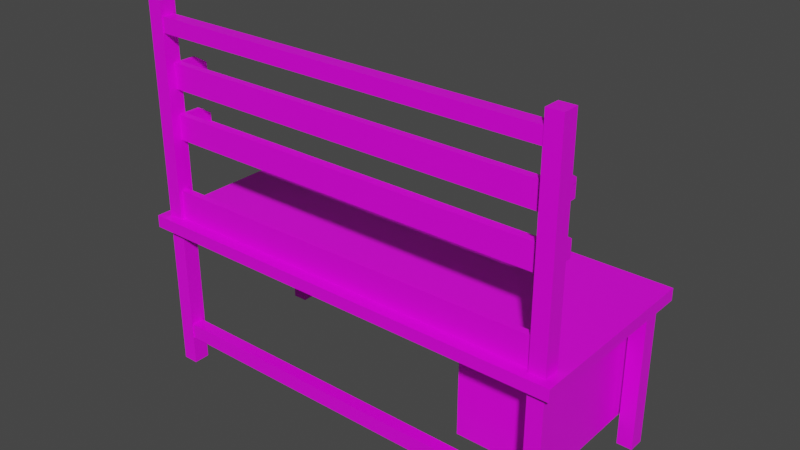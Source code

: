 # Source: labtable_1_.blend  (saved by Blender 2.91.10; exported with 4.5.12 LTS)
import bpy
from mathutils import Matrix  # noqa: F401  (used for matrix-valued properties, if any)

bpy.ops.wm.read_factory_settings(use_empty=True)
scene = bpy.context.scene
scene.name = 'Scene'

# ---- collections
col_collection = bpy.data.collections.new('Collection'); scene.collection.children.link(col_collection)

# ---- materials (node trees are filled in below, after node groups)
mat_material = bpy.data.materials.new('Material')
mat_material.alpha_threshold = 0.0
mat_material.use_transparent_shadow = False
mat_material.line_color = (0.0, 0.0, 0.0, 1.0)

# ---- material node trees
mat_material.use_nodes = True; mat_material.node_tree.nodes.clear()
_N = mat_material.node_tree.nodes; _L = mat_material.node_tree.links
n0 = _N.new('ShaderNodeOutputMaterial'); n0.name = 'Material Output'; n0.location = (300, 300)
n1 = _N.new('ShaderNodeBsdfPrincipled'); n1.name = 'Principled BSDF'; n1.location = (10, 300)
n1.distribution = 'GGX'
n1.subsurface_method = 'BURLEY'
n1.inputs[2].default_value = 0.4
n1.inputs[3].default_value = 1.45
n1.inputs[27].default_value = (0.0, 0.0, 0.0, 1.0)
n1.inputs[28].default_value = 1.0
n2 = _N.new('ShaderNodeTexImage'); n2.name = 'Image Texture'; n2.location = (-280, 275)
_L.new(n1.outputs[0], n0.inputs[0])
_L.new(n2.outputs[0], n1.inputs[0])
n0.is_active_output = True

# ---- world
world_world = bpy.data.worlds.new('World'); scene.world = world_world
world_world.use_nodes = True; world_world.node_tree.nodes.clear()
_N = world_world.node_tree.nodes; _L = world_world.node_tree.links
n0 = _N.new('ShaderNodeOutputWorld'); n0.name = 'World Output'; n0.location = (300, 300)
n1 = _N.new('ShaderNodeBackground'); n1.name = 'Background'; n1.location = (10, 300)
n1.inputs[0].default_value = (0.05088, 0.05088, 0.05088, 1.0)
_L.new(n1.outputs[0], n0.inputs[0])
n0.is_active_output = True
world_world.color = (0.05088, 0.05088, 0.05088)
world_world.use_sun_shadow = False
world_world.sun_shadow_jitter_overblur = 0.0

# ---- meshes
me_cube = bpy.data.meshes.new('Cube')
me_cube.from_pydata([(14.17, 2.844, 1.379), (14.17, -1.897, 1.379), (10.5, 2.844, 1.379), (10.5, -1.897, 1.379), (-0.8398, -2.01, 9.598), (-0.8398, -3.292, 9.598), (14.34, -2.01, 9.598), (-0.9137, -3.102, 9.599), (-0.9137, -3.361, 9.599), (-0.9137, -3.361, 10.56), (-0.9137, -3.102, 10.56), (-0.9137, -2.47, 10.56), (-0.9137, -2.519, 9.599), (-0.9137, -3.361, 10.08), (-0.9137, -2.519, 10.08), (-0.9137, -2.006, 10.08), (-0.9137, -2.006, 9.599), (-0.9137, -2.01, 10.26), (-0.9137, -2.006, 10.08), (-0.8202, -3.361, 9.599), (-0.8202, -3.361, 10.56), (-0.8202, -3.102, 10.56), (-0.9141, -2.47, 10.56), (-0.9141, -2.519, 9.599), (-0.8202, -2.47, 10.56), (-0.8202, -3.361, 10.08), (-0.8202, -3.102, 10.08), (-0.9141, -2.519, 10.08), (-0.8202, -2.519, 10.08), (-0.9141, -2.006, 10.08), (-0.9141, -2.006, 9.599), (-0.8202, -2.006, 10.08), (-0.8202, -2.006, 9.599), (-0.8202, -2.01, 10.26), (-0.9141, -2.01, 10.26), (-0.9141, -2.006, 10.08), (-0.8202, -2.006, 10.08), (14.31, -2.47, 10.56), (14.41, -2.47, 10.56), (14.41, -2.519, 9.599), (14.31, -2.519, 10.08), (14.41, -2.519, 10.08), (14.31, -2.006, 10.08), (14.31, -2.006, 9.599), (14.41, -2.006, 10.08), (14.41, -2.006, 9.599), (14.41, -2.01, 10.26), (14.31, -2.01, 10.26), (14.31, -2.006, 10.08), (14.41, -2.006, 10.08), (-0.8202, -3.361, 10.56), (-0.8202, -3.102, 10.56), (-0.8202, -3.102, 10.08), (-0.8202, -3.361, 10.08), (-0.9137, -3.361, 10.1), (-0.9137, -2.541, 9.599), (-0.9137, -3.361, 9.616), (-0.9137, -2.008, 9.599), (-0.9137, -2.006, 10.08), (-0.9137, -2.517, 10.08), (-0.9137, -2.468, 10.56), (-0.9141, -2.006, 10.08), (-0.9141, -2.517, 9.599), (-0.9141, -2.012, 10.26), (-0.9382, -3.102, 9.599), (-0.9382, -3.361, 9.599), (-0.9382, -3.361, 10.56), (-0.9382, -3.102, 10.56), (-0.9382, -3.102, 10.08), (-0.9382, -2.519, 10.08), (-0.9382, -2.519, 9.599), (-0.9382, -2.469, 10.56), (-0.9382, -3.361, 10.08), (-0.9382, -2.006, 10.08), (-0.9382, -2.006, 9.599), (-0.9382, -2.006, 10.08), (-0.9387, -2.006, 10.08), (-0.9387, -2.519, 10.08), (-0.9382, -3.361, 10.1), (-0.9382, -2.517, 10.08), (-0.9382, -2.006, 10.08), (-0.9387, -2.006, 10.08), (-0.9382, -2.54, 9.599), (-0.9382, -3.361, 9.616), (-0.9382, -2.008, 9.599), (-0.9382, -2.009, 10.26), (-0.9382, -2.467, 10.56), (-0.8398, -3.102, 9.599), (-0.8398, -3.102, 9.599), (-0.8398, -2.01, 9.599), (-0.8398, -2.519, 9.599), (-0.8398, -3.292, 9.599), (14.34, -2.519, 9.599), (14.34, -2.01, 9.599), (14.31, -2.01, 9.599), (14.31, -2.01, 9.737), (-0.8202, -2.01, 9.737), (-0.8202, -2.01, 9.599), (14.31, -2.519, 9.737), (-0.8202, -2.519, 9.737), (-0.8202, -3.102, 9.737), (-0.8202, -2.013, 9.737), (14.31, -2.013, 9.737), (14.31, -2.013, 9.94), (-0.8202, -2.013, 9.94), (14.31, -2.142, 9.737), (14.31, -2.142, 9.94), (-0.8202, -2.142, 9.737), (-0.8202, -2.142, 9.94), (-0.8398, -2.01, 11.51), (-0.8398, -3.292, 11.51), (14.34, -2.01, 11.51), (-0.9137, -3.102, 11.51), (-0.9137, -3.361, 11.51), (-0.9137, -3.361, 12.47), (-0.9137, -3.102, 12.47), (-0.9137, -2.47, 12.47), (-0.9137, -2.519, 11.51), (-0.9137, -3.361, 11.99), (-0.9137, -2.519, 11.99), (-0.9137, -2.006, 11.99), (-0.9137, -2.006, 11.51), (-0.9137, -2.01, 12.17), (-0.9137, -2.006, 11.98), (-0.8202, -3.361, 11.51), (-0.8202, -3.361, 12.47), (-0.8202, -3.102, 12.47), (-0.9141, -2.47, 12.47), (-0.9141, -2.519, 11.51), (-0.8202, -2.47, 12.47), (-0.8202, -3.361, 11.99), (-0.8202, -3.102, 11.99), (-0.9141, -2.519, 11.99), (-0.8202, -2.519, 11.99), (-0.9141, -2.006, 11.99), (-0.9141, -2.006, 11.51), (-0.8202, -2.006, 11.99), (-0.8202, -2.006, 11.51), (-0.8202, -2.01, 12.17), (-0.9141, -2.01, 12.17), (-0.9141, -2.006, 11.98), (-0.8202, -2.006, 11.98), (14.31, -2.47, 12.47), (14.41, -2.47, 12.47), (14.41, -2.519, 11.51), (14.31, -2.519, 11.99), (14.41, -2.519, 11.99), (14.31, -2.006, 11.99), (14.31, -2.006, 11.51), (14.41, -2.006, 11.99), (14.41, -2.006, 11.51), (14.41, -2.01, 12.17), (14.31, -2.01, 12.17), (14.31, -2.006, 11.98), (14.41, -2.006, 11.98), (-0.8202, -3.361, 12.47), (-0.8202, -3.102, 12.47), (-0.8202, -3.102, 11.99), (-0.8202, -3.361, 11.99), (-0.9137, -3.361, 12.0), (-0.9137, -2.541, 11.51), (-0.9137, -3.361, 11.52), (-0.9137, -2.008, 11.51), (-0.9137, -2.006, 11.99), (-0.9137, -2.517, 11.99), (-0.9137, -2.468, 12.46), (-0.9141, -2.006, 11.99), (-0.9141, -2.517, 11.51), (-0.9141, -2.012, 12.17), (-0.9382, -3.102, 11.51), (-0.9382, -3.361, 11.51), (-0.9382, -3.361, 12.47), (-0.9382, -3.102, 12.47), (-0.9382, -3.102, 11.99), (-0.9382, -2.519, 11.99), (-0.9382, -2.519, 11.51), (-0.9382, -2.469, 12.47), (-0.9382, -3.361, 11.99), (-0.9382, -2.006, 11.99), (-0.9382, -2.006, 11.51), (-0.9382, -2.006, 11.98), (-0.9387, -2.006, 11.98), (-0.9387, -2.519, 11.99), (-0.9382, -3.361, 12.0), (-0.9382, -2.517, 11.99), (-0.9382, -2.006, 11.99), (-0.9387, -2.006, 11.99), (-0.9382, -2.54, 11.51), (-0.9382, -3.361, 11.52), (-0.9382, -2.008, 11.51), (-0.9382, -2.009, 12.17), (-0.9382, -2.467, 12.46), (-0.8398, -3.102, 11.51), (-0.8398, -3.102, 11.51), (-0.8398, -2.01, 11.51), (-0.8398, -2.519, 11.51), (-0.8398, -3.292, 11.51), (14.34, -2.519, 11.51), (14.34, -2.01, 11.51), (14.31, -2.01, 11.51), (14.31, -2.01, 11.65), (-0.8202, -2.01, 11.65), (-0.8202, -2.01, 11.51), (14.31, -2.519, 11.65), (-0.8202, -2.519, 11.65), (-0.8202, -3.102, 11.65), (-0.8202, -2.013, 11.65), (14.31, -2.013, 11.65), (14.31, -2.013, 11.85), (-0.8202, -2.013, 11.85), (14.31, -2.142, 11.65), (14.31, -2.142, 11.85), (-0.8202, -2.142, 11.65), (-0.8202, -2.142, 11.85), (14.31, -3.722, 4.354), (14.31, -3.722, 14.71), (14.31, -3.097, 4.354), (14.31, -3.097, 14.71), (14.91, -3.722, 4.354), (14.91, -3.722, 14.71), (14.91, -3.097, 4.354), (14.91, -3.097, 14.71), (-1.494, -3.722, 4.354), (-1.494, -3.722, 14.71), (-1.494, -3.097, 4.354), (-1.494, -3.097, 14.71), (-0.8967, -3.722, 4.354), (-0.8967, -3.722, 14.71), (-0.8967, -3.097, 4.354), (-0.8967, -3.097, 14.71), (-1.494, 2.396, 0.3035), (-1.494, 3.022, 0.3035), (-0.8967, 2.396, 0.3035), (-0.8967, 3.022, 0.3035), (-1.494, -3.722, 0.3035), (-1.494, -3.097, 0.3035), (-0.8967, -3.722, 0.3035), (-0.8967, -3.097, 0.3035), (14.31, 2.396, 0.3035), (14.31, 3.022, 0.3035), (14.91, 2.396, 0.3035), (14.91, 3.022, 0.3035), (14.31, -3.722, 0.3035), (14.31, -3.097, 0.3035), (14.91, -3.722, 0.3035), (14.91, -3.097, 0.3035), (15.26, 3.321, 6.076), (15.26, 3.321, 6.549), (15.26, -4.04, 6.076), (15.26, -4.04, 6.549), (-1.849, 3.321, 6.076), (-1.849, 3.321, 6.549), (-1.849, -4.04, 6.076), (-1.849, -4.04, 6.549), (14.31, -3.722, 6.076), (14.31, -3.097, 6.076), (14.91, -3.097, 6.076), (14.91, -3.722, 6.076), (14.31, 2.396, 6.076), (14.31, 3.022, 6.076), (14.91, 3.022, 6.076), (14.91, 2.396, 6.076), (-1.494, -3.722, 6.076), (-1.494, -3.097, 6.076), (-0.8967, -3.097, 6.076), (-0.8967, -3.722, 6.076), (-1.494, 2.396, 6.076), (-1.494, 3.022, 6.076), (-0.8967, 3.022, 6.076), (-0.8967, 2.396, 6.076), (-1.494, -3.722, 6.549), (-1.494, -3.722, 6.076), (-1.494, -3.097, 6.549), (-1.494, -3.097, 6.076), (-0.8967, -3.097, 6.549), (-0.8967, -3.097, 6.076), (-0.8967, -3.097, 6.075), (-0.8967, -3.722, 6.549), (-0.8967, -3.722, 6.076), (-1.494, -3.097, 4.354), (-1.494, -3.722, 4.354), (-1.395, -3.722, 6.076), (-0.996, -3.097, 6.076), (14.91, -3.618, 6.076), (14.81, -3.097, 6.076), (14.31, -3.722, 6.549), (14.31, -3.097, 6.549), (14.91, -3.097, 6.549), (14.91, -3.722, 6.549), (14.41, -3.722, 6.076), (14.31, -3.201, 6.076), (-0.8967, -3.213, 1.438), (14.31, -3.213, 1.438), (14.31, -3.213, 2.021), (-0.8967, -3.213, 2.021), (14.31, -3.681, 1.438), (-0.8967, -3.681, 1.438), (-0.8967, -3.681, 2.021), (14.31, -3.681, 2.021), (-0.8967, -3.213, 13.6), (14.31, -3.213, 13.6), (14.31, -3.213, 14.18), (-0.8967, -3.213, 14.18), (14.31, -3.681, 13.6), (-0.8967, -3.681, 13.6), (-0.8967, -3.681, 14.18), (14.31, -3.681, 14.18), (-0.8967, -3.318, 6.549), (14.31, -3.318, 6.549), (14.31, -3.318, 7.678), (-0.8967, -3.318, 7.678), (-0.8967, -3.576, 6.549), (14.31, -3.576, 6.549), (-0.8967, -3.576, 7.678), (14.31, -3.576, 7.678), (14.31, -3.292, 11.51), (-0.8967, -3.361, 12.47), (-0.8967, -3.361, 12.47), (14.34, -3.097, 11.51), (14.31, -3.097, 11.51), (-0.9137, -3.097, 11.51), (-0.9141, -3.097, 11.51), (14.41, -3.097, 12.47), (-0.9382, -3.097, 11.99), (14.31, -3.097, 12.47), (-0.9382, -3.097, 12.47), (-0.9382, -3.097, 11.51), (14.41, -3.097, 11.99), (14.41, -3.097, 11.51), (14.31, -3.292, 11.51), (14.31, -3.097, 11.99), (14.34, -3.097, 11.51), (-0.8967, -3.102, 11.51), (-0.8967, -3.361, 11.99), (-0.8967, -3.361, 11.51), (-0.8967, -3.361, 11.99), (-0.8967, -3.361, 11.51), (14.31, -3.361, 11.51), (14.31, -3.102, 12.47), (14.31, -3.097, 11.65), (14.31, -3.102, 11.99), (14.31, -3.361, 11.99), (-0.8967, -3.102, 11.51), (14.31, -3.361, 12.47), (14.31, -3.102, 11.65), (-0.8967, -3.097, 11.51), (14.31, -3.097, 11.65), (-0.9137, -3.097, 12.47), (-0.938, -3.097, 12.47), (-0.9141, -3.097, 12.47), (-0.9141, -3.097, 11.51), (-0.938, -3.097, 11.51), (-0.8967, -3.097, 12.47), (-0.8967, -3.102, 12.47), (14.31, -3.292, 9.598), (-0.9382, -3.097, 10.08), (-0.9382, -3.097, 10.56), (-0.9382, -3.097, 9.599), (14.31, -3.097, 9.598), (14.34, -3.097, 9.598), (14.41, -3.097, 10.56), (14.31, -3.097, 10.56), (14.31, -3.292, 9.599), (14.41, -3.097, 10.08), (14.34, -3.097, 9.599), (14.41, -3.097, 9.599), (-0.8967, -3.102, 9.599), (14.31, -3.097, 10.08), (-0.8967, -3.361, 10.08), (-0.8967, -3.361, 10.56), (-0.8967, -3.361, 9.599), (14.31, -3.361, 9.599), (-0.8967, -3.361, 9.599), (-0.8967, -3.361, 10.08), (14.31, -3.097, 9.737), (14.31, -3.102, 10.56), (14.31, -3.102, 10.08), (-0.8967, -3.102, 9.599), (14.31, -3.361, 10.08), (14.31, -3.361, 10.56), (14.31, -3.102, 9.737), (-0.9137, -3.097, 9.599), (-0.8967, -3.097, 9.599), (14.31, -3.097, 9.737), (-0.9301, -3.097, 10.56), (-0.9137, -3.097, 10.56), (-0.9141, -3.097, 10.56), (-0.9141, -3.097, 9.599), (-0.9141, -3.097, 9.599), (-0.9221, -3.097, 9.599), (-0.8967, -3.097, 10.56), (-0.8967, -3.102, 10.56), (-0.8967, -3.361, 10.56), (14.17, 2.396, 6.076), (14.17, 2.844, 6.076), (14.17, -1.897, 6.076), (10.5, -1.897, 6.076), (10.5, 2.844, 6.076)], [], [(3, 2, 0, 1), (28, 36, 33, 24), (41, 44, 42, 40), (40, 48, 49, 41), (42, 44, 45, 43), (39, 45, 44, 41), (47, 46, 49, 48), (38, 46, 47, 37), (37, 47, 48, 40), (41, 49, 46, 38), (50, 51, 21, 20), (21, 51, 26, 28, 24), (27, 35, 76, 77), (15, 29, 61, 58), (13, 72, 83, 56), (55, 82, 70, 12), (17, 85, 86, 60), (29, 15, 16, 30), (56, 83, 65, 8), (16, 74, 73, 15), (57, 62, 30), (34, 17, 58, 61), (58, 18, 35, 61), (60, 22, 11), (60, 17, 34, 63), (60, 86, 71, 11), (58, 59, 14, 28, 31, 15), (28, 14, 18, 36), (16, 15, 31, 32), (23, 62, 57, 12), (16, 57, 30), (36, 18, 58, 17, 33), (33, 17, 60, 11, 24), (60, 63, 22), (12, 55, 23), (78, 66, 67, 68, 72), (79, 80, 81, 77, 69), (69, 77, 76, 75), (83, 72, 68, 64, 65), (73, 74, 84, 70, 69, 75, 80), (79, 80, 75, 69), (80, 79, 69, 71, 86, 85), (35, 18, 75, 76), (58, 80, 85, 17), (15, 73, 80, 58), (12, 70, 84, 57), (54, 78, 72, 13), (57, 84, 74, 16), (58, 61, 81, 80), (8, 65, 64, 7), (9, 66, 78, 54), (10, 67, 66, 9), (61, 27, 77, 81), (91, 87, 88, 90, 89, 4, 5), (4, 89, 97, 96, 95, 94, 93, 6), (39, 92, 93, 94, 43, 45), (100, 99, 28, 26, 52), (32, 97, 89, 90, 12, 57, 16), (103, 102, 101, 104), (107, 105, 106, 108), (103, 104, 108, 106), (101, 102, 95, 96), (99, 107, 108, 104, 101, 96, 97, 32, 31, 28), (95, 102, 103, 106, 105, 98, 40, 42, 43, 94), (133, 141, 138, 129), (146, 149, 147, 145), (145, 153, 154, 146), (147, 149, 150, 148), (144, 150, 149, 146), (152, 151, 154, 153), (143, 151, 152, 142), (142, 152, 153, 145), (146, 154, 151, 143), (155, 156, 126, 125), (126, 156, 131, 133, 129), (132, 140, 181, 182), (120, 134, 166, 163), (118, 177, 188, 161), (160, 187, 175, 117), (122, 190, 191, 165), (134, 120, 121, 135), (161, 188, 170, 113), (121, 179, 178, 120), (162, 167, 135), (139, 122, 163, 166), (163, 123, 140, 166), (165, 127, 116), (165, 122, 139, 168), (165, 191, 176, 116), (163, 164, 119, 133, 136, 120), (133, 119, 123, 141), (121, 120, 136, 137), (128, 167, 162, 117), (121, 162, 135), (141, 123, 163, 122, 138), (138, 122, 165, 116, 129), (165, 168, 127), (117, 160, 128), (183, 171, 172, 173, 177), (184, 185, 186, 182, 174), (174, 182, 181, 180), (188, 177, 173, 169, 170), (178, 179, 189, 175, 174, 180, 185), (184, 185, 180, 174), (185, 184, 174, 176, 191, 190), (140, 123, 180, 181), (163, 185, 190, 122), (120, 178, 185, 163), (117, 175, 189, 162), (159, 183, 177, 118), (162, 189, 179, 121), (163, 166, 186, 185), (113, 170, 169, 112), (114, 171, 183, 159), (115, 172, 171, 114), (166, 132, 182, 186), (196, 192, 193, 195, 194, 109, 110), (109, 194, 202, 201, 200, 199, 198, 111), (144, 197, 198, 199, 148, 150), (205, 204, 133, 131, 157), (137, 202, 194, 195, 117, 162, 121), (208, 207, 206, 209), (212, 210, 211, 213), (208, 209, 213, 211), (206, 207, 200, 201), (204, 212, 213, 209, 206, 201, 202, 137, 136, 133), (200, 207, 208, 211, 210, 203, 145, 147, 148, 199), (221, 217, 215, 219), (229, 225, 223, 227), (231, 233, 232, 230), (235, 237, 236, 234), (239, 241, 240, 238), (243, 245, 244, 242), (249, 253, 252, 248), (253, 251, 250, 252), (247, 249, 248, 246), (251, 247, 246, 250), (238, 258, 259, 239), (239, 259, 260, 241), (260, 261, 240, 241), (261, 258, 238, 240), (266, 267, 231, 230), (267, 268, 233, 231), (268, 269, 232, 233), (269, 266, 230, 232), (271, 273, 224, 222), (225, 272, 270, 223), (224, 273, 263, 279), (263, 282, 276, 228, 279), (282, 275, 276), (280, 262, 271, 222), (270, 277, 227, 223), (281, 262, 280, 226, 278), (279, 280, 222, 224), (253, 270, 272, 251), (280, 279, 235, 234), (264, 237, 235, 279, 228, 276, 275), (226, 280, 234, 236, 265, 278), (273, 271, 262, 252, 250, 263), (266, 269, 264, 275, 282, 263, 250, 267), (216, 214, 254, 290, 255), (220, 216, 255, 284, 256), (288, 287, 221, 219), (256, 283, 257, 218, 220), (285, 288, 219, 215), (257, 289, 254, 214, 218), (243, 216, 220, 245), (220, 218, 244, 245), (218, 214, 242, 244), (283, 256, 246, 248, 257), (256, 284, 255, 258, 261, 260, 246), (287, 288, 249, 247), (293, 292, 291, 294), (295, 298, 297, 296), (292, 295, 296, 291), (294, 297, 298, 293), (291, 296, 236, 237), (296, 297, 294, 291, 237, 264, 265, 236), (295, 292, 243, 242), (243, 292, 293, 298, 295, 242, 214, 216), (301, 300, 299, 302), (303, 306, 305, 304), (304, 299, 300, 303), (306, 301, 302, 305), (305, 302, 229, 227), (301, 306, 215, 217), (308, 307, 310, 309), (311, 312, 314, 313), (314, 309, 310, 313), (288, 285, 312, 311, 277, 270, 253, 249), (307, 308, 286, 287, 247, 251, 272, 274), (318, 319, 315, 110, 109, 111), (324, 322, 143, 142), (143, 322, 327, 146), (146, 327, 328, 144), (330, 324, 142, 145), (317, 333, 130, 155), (335, 334, 124, 158), (130, 333, 335, 158), (338, 340, 157, 131, 156), (341, 343, 155, 130, 158), (343, 338, 156, 155), (334, 336, 337, 341, 158, 124), (115, 347, 348, 325, 172), (116, 176, 325, 348, 347), (347, 116, 127, 349), (160, 321, 350, 128), (326, 351, 320, 112, 169), (320, 351, 326, 187, 160), (116, 347, 352, 353, 126, 129), (126, 353, 316, 125), (316, 317, 155, 125), (320, 321, 160), (172, 325, 323, 173), (323, 325, 176, 174), (173, 323, 326, 169), (326, 323, 174, 175, 187), (110, 315, 329, 196), (198, 197, 331, 318, 111), (196, 329, 337, 336, 332, 192), (203, 339, 330, 145), (328, 331, 197, 144), (192, 332, 342, 193), (340, 344, 205, 157), (345, 320, 160, 117, 195, 193, 342), (205, 344, 346, 339, 203, 210, 212, 204), (347, 349, 348), (323, 325, 348, 349, 347, 352, 345, 320, 321, 350, 351, 326), (332, 342, 345, 352, 353, 316, 317, 333, 335, 334, 336), (359, 358, 354, 5, 4, 6), (361, 360, 38, 37), (38, 360, 363, 41), (41, 363, 365, 39), (367, 361, 37, 40), (369, 368, 25, 50), (373, 372, 19, 53), (25, 368, 373, 53), (375, 376, 52, 26, 51), (378, 379, 50, 25, 53), (379, 375, 51, 50), (372, 370, 371, 378, 53, 19), (11, 71, 356, 384, 385), (384, 356, 67, 10, 385), (385, 11, 22, 386), (55, 388, 387, 23), (357, 389, 381, 7, 64), (381, 389, 357, 82, 55), (385, 390, 391, 21, 24, 11), (21, 391, 392, 20), (392, 369, 50, 20), (381, 388, 55), (67, 356, 355, 68), (355, 356, 71, 69), (68, 355, 357, 64), (357, 355, 69, 70, 82), (5, 354, 362, 91), (93, 92, 364, 359, 6), (91, 362, 371, 370, 366, 87), (98, 374, 367, 40), (365, 364, 92, 39), (87, 366, 377, 88), (376, 380, 100, 52), (382, 381, 55, 12, 90, 88, 377), (100, 380, 383, 374, 98, 105, 107, 99), (345, 390, 385, 384, 356, 355, 357, 389, 387, 388, 381, 382, 274, 272, 225, 229, 352, 347, 348, 325, 323, 326, 351, 350, 321, 320), (355, 356, 384, 386, 385, 390, 382, 381, 388, 387, 389, 357), (385, 386, 384), (359, 364, 365, 363, 360, 361, 367, 374, 383, 319, 318, 331, 328, 327, 322, 324, 330, 339, 346, 217, 221, 287, 286, 358), (299, 304, 305, 227, 277, 311, 313, 310, 307, 274, 382, 377, 366, 370, 372, 373, 368, 369, 392, 391, 390, 345, 342, 332, 336, 334, 335, 333, 317, 316, 353, 352, 229, 302), (392, 369, 368, 373, 372, 370, 366, 377, 382, 390, 391), (319, 383, 380, 376, 375, 379, 378, 371, 362, 354, 358, 286, 308, 309, 314, 312, 285, 215, 306, 303, 300, 301, 217, 346, 344, 340, 338, 343, 341, 337, 329, 315), (394, 393, 395, 1, 0), (395, 396, 3, 1), (3, 396, 397, 2), (397, 394, 0, 2), (394, 397, 396, 395, 393, 258, 255, 290, 254, 289, 257, 248, 252, 262, 281, 278, 265, 264, 269, 268, 267, 250, 246, 260, 259), (258, 393, 394, 259)])
_uv = me_cube.uv_layers.new(name='UVMap')
_uv.uv.foreach_set('vector', [0.5933, 0.4587, 0.5933, 0.3058, 0.4748, 0.3058, 0.4748, 0.4587, 0.4903, 0.6811, 0.4902, 0.6976, 0.4961, 0.6975, 0.5058, 0.6827, 0.4744, 0.6907, 0.4744, 0.6741, 0.4714, 0.6741, 0.4714, 0.6907, 0.4706, 0.7062, 0.4706, 0.6896, 0.4676, 0.6896, 0.4676, 0.7062, 0.5002, 0.6977, 0.4971, 0.6977, 0.4971, 0.7131, 0.5002, 0.7131, 0.5677, 0.6705, 0.5677, 0.6539, 0.5522, 0.6539, 0.5522, 0.6705, 0.02913, 0.7032, 0.0261, 0.7032, 0.0261, 0.7091, 0.02913, 0.7091, 0.4706, 0.6593, 0.4706, 0.6741, 0.4736, 0.6741, 0.4736, 0.6593, 0.5676, 0.7041, 0.558, 0.6893, 0.5521, 0.6892, 0.5522, 0.7057, 0.5522, 0.6705, 0.5523, 0.654, 0.5464, 0.6541, 0.5367, 0.6689, 0.5057, 0.6539, 0.5058, 0.6623, 0.5058, 0.6623, 0.5057, 0.6539, 0.5058, 0.6623, 0.5058, 0.6623, 0.4903, 0.6623, 0.4903, 0.6811, 0.5058, 0.6827, 0.4737, 0.5683, 0.4737, 0.5518, 0.4745, 0.5518, 0.4745, 0.5683, 0.4746, 0.5665, 0.4746, 0.5665, 0.4747, 0.5665, 0.4747, 0.5665, 0.4737, 0.5672, 0.4729, 0.5672, 0.4729, 0.5821, 0.4737, 0.5821, 0.4676, 0.569, 0.4683, 0.569, 0.4683, 0.5683, 0.4676, 0.5683, 0.4714, 0.6391, 0.4721, 0.6391, 0.4721, 0.6243, 0.4714, 0.6243, 0.4747, 0.5672, 0.4747, 0.5672, 0.4747, 0.5518, 0.4747, 0.5518, 0.4737, 0.5821, 0.4729, 0.5821, 0.4729, 0.5827, 0.4737, 0.5827, 0.4684, 0.6741, 0.4676, 0.6741, 0.4676, 0.6896, 0.4684, 0.6896, 0.4747, 0.5682, 0.4747, 0.5518, 0.4747, 0.5682, 0.4746, 0.5724, 0.4746, 0.5724, 0.4746, 0.5666, 0.4746, 0.5666, 0.4746, 0.5666, 0.4746, 0.5665, 0.4746, 0.5665, 0.4746, 0.5666, 0.4748, 0.5518, 0.4748, 0.5518, 0.4748, 0.5518, 0.4747, 0.5518, 0.4747, 0.5665, 0.4746, 0.5665, 0.4746, 0.5665, 0.4714, 0.6243, 0.4721, 0.6243, 0.4721, 0.6242, 0.4714, 0.6242, 0.5887, 0.6454, 0.5887, 0.6619, 0.5887, 0.662, 0.5917, 0.662, 0.5917, 0.6454, 0.5887, 0.6454, 0.5878, 0.7106, 0.5909, 0.7106, 0.5909, 0.694, 0.5878, 0.694, 0.4684, 0.6741, 0.4684, 0.6896, 0.4714, 0.6896, 0.4714, 0.6741, 0.4676, 0.5683, 0.4676, 0.5683, 0.4676, 0.5518, 0.4676, 0.5683, 0.4676, 0.5518, 0.4676, 0.5518, 0.4676, 0.5518, 0.01927, 0.7091, 0.02228, 0.7091, 0.02228, 0.709, 0.02228, 0.7032, 0.01927, 0.7032, 0.4683, 0.6391, 0.4714, 0.6391, 0.4714, 0.6243, 0.4714, 0.6242, 0.4683, 0.6242, 0.4746, 0.5518, 0.4746, 0.5665, 0.4746, 0.5518, 0.4676, 0.5683, 0.4676, 0.569, 0.4676, 0.5683, 0.5218, 0.6539, 0.5368, 0.6539, 0.5368, 0.6456, 0.5213, 0.6456, 0.5213, 0.6539, 0.4745, 0.5682, 0.4745, 0.5518, 0.4746, 0.5518, 0.4746, 0.5683, 0.4745, 0.5683, 0.4747, 0.5518, 0.4747, 0.5518, 0.4747, 0.5683, 0.4747, 0.5683, 0.5064, 0.6539, 0.5213, 0.6539, 0.5213, 0.6456, 0.5058, 0.6456, 0.5058, 0.6539, 0.5213, 0.6102, 0.5058, 0.6102, 0.5058, 0.6103, 0.5058, 0.6268, 0.5213, 0.6268, 0.5212, 0.6102, 0.5213, 0.6102, 0.5213, 0.6267, 0.5213, 0.6102, 0.5212, 0.6102, 0.5213, 0.6268, 0.5213, 0.6102, 0.5213, 0.6267, 0.5213, 0.6268, 0.5367, 0.6252, 0.5367, 0.6251, 0.5271, 0.6103, 0.4737, 0.5518, 0.4737, 0.5518, 0.4745, 0.5518, 0.4745, 0.5518, 0.02228, 0.709, 0.02307, 0.709, 0.02307, 0.7032, 0.02228, 0.7032, 0.5887, 0.6454, 0.5879, 0.6454, 0.5879, 0.6454, 0.5887, 0.6454, 0.4676, 0.5683, 0.4683, 0.5683, 0.4683, 0.5518, 0.4676, 0.5518, 0.4737, 0.5667, 0.4729, 0.5667, 0.4729, 0.5672, 0.4737, 0.5672, 0.4676, 0.5518, 0.4683, 0.5518, 0.4683, 0.5518, 0.4676, 0.5518, 0.5887, 0.6454, 0.5886, 0.6454, 0.5878, 0.6454, 0.5879, 0.6454, 0.4676, 0.5955, 0.4683, 0.5955, 0.4683, 0.5871, 0.4676, 0.5871, 0.4737, 0.5518, 0.4729, 0.5518, 0.4729, 0.5667, 0.4737, 0.5667, 0.4714, 0.6038, 0.4721, 0.6038, 0.4721, 0.5955, 0.4714, 0.5955, 0.5886, 0.6454, 0.5886, 0.662, 0.5878, 0.6619, 0.5878, 0.6454, 0.4748, 0.5518, 0.4748, 0.5579, 0.4748, 0.5579, 0.4748, 0.5767, 0.4748, 0.5931, 0.4748, 0.5931, 0.4748, 0.5518, 0.9408, 0.98, 0.9409, 0.98, 0.9409, 0.9794, 0.9453, 0.9794, 0.9453, 0.4913, 0.9409, 0.4913, 0.9409, 0.4906, 0.9408, 0.4906, 0.4676, 0.6577, 0.4653, 0.6577, 0.4653, 0.6741, 0.4645, 0.6741, 0.4645, 0.6743, 0.4676, 0.6743, 0.4793, 0.6623, 0.4793, 0.6811, 0.4903, 0.6811, 0.4903, 0.6623, 0.4903, 0.6623, 0.4645, 0.5518, 0.4645, 0.5519, 0.4652, 0.5519, 0.4652, 0.5683, 0.4676, 0.5683, 0.4676, 0.5518, 0.4676, 0.5518, 0.9408, 0.4906, 0.9343, 0.4906, 0.9343, 0.9787, 0.9408, 0.9787, 0.9277, 0.4906, 0.9277, 0.9787, 0.9343, 0.9787, 0.9343, 0.4906, 0.9958, 0.4881, 0.9958, 0.9762, 1.0, 0.9762, 1.0, 0.4881, 0.6244, 0.7939, 0.6244, 0.3058, 0.6243, 0.3058, 0.6243, 0.7939, 0.4793, 0.6811, 0.4793, 0.6933, 0.4859, 0.6933, 0.4859, 0.6974, 0.4793, 0.6974, 0.4793, 0.6975, 0.4748, 0.6975, 0.4748, 0.6977, 0.4903, 0.6976, 0.4903, 0.6811, 0.5412, 0.6893, 0.5412, 0.6894, 0.5477, 0.6894, 0.5477, 0.6935, 0.5412, 0.6935, 0.5412, 0.7057, 0.5522, 0.7057, 0.5522, 0.6891, 0.5367, 0.6891, 0.5367, 0.6893, 0.5522, 0.6374, 0.5521, 0.6539, 0.558, 0.6538, 0.5677, 0.6389, 0.4645, 0.6743, 0.4645, 0.6908, 0.4676, 0.6908, 0.4676, 0.6743, 0.4744, 0.7073, 0.4744, 0.6907, 0.4714, 0.6907, 0.4714, 0.7073, 0.4941, 0.7131, 0.4971, 0.7131, 0.4971, 0.6977, 0.4941, 0.6977, 0.5367, 0.6705, 0.5367, 0.6539, 0.5212, 0.6539, 0.5212, 0.6705, 0.0261, 0.7032, 0.02307, 0.7032, 0.02307, 0.7091, 0.0261, 0.7091, 0.4676, 0.6593, 0.4676, 0.6741, 0.4706, 0.6741, 0.4706, 0.6593, 0.5367, 0.7041, 0.527, 0.6892, 0.5211, 0.6891, 0.5212, 0.7057, 0.5212, 0.6705, 0.5213, 0.6539, 0.5154, 0.654, 0.5058, 0.6689, 0.5677, 0.6102, 0.5677, 0.6186, 0.5677, 0.6186, 0.5677, 0.6102, 0.5677, 0.6186, 0.5677, 0.6186, 0.5522, 0.6186, 0.5522, 0.6374, 0.5677, 0.6389, 0.4745, 0.5683, 0.4745, 0.5849, 0.4737, 0.5849, 0.4737, 0.5683, 0.4746, 0.5665, 0.4746, 0.5665, 0.4746, 0.5665, 0.4746, 0.5665, 0.4729, 0.5672, 0.4721, 0.5672, 0.4721, 0.5821, 0.4729, 0.5821, 0.4691, 0.5782, 0.4683, 0.5782, 0.4683, 0.5789, 0.4691, 0.5789, 0.4676, 0.6391, 0.4683, 0.6391, 0.4683, 0.6243, 0.4676, 0.6243, 0.4746, 0.5672, 0.4746, 0.5672, 0.4746, 0.5518, 0.4746, 0.5518, 0.4729, 0.5821, 0.4721, 0.5821, 0.4721, 0.5827, 0.4729, 0.5827, 0.5909, 0.694, 0.5917, 0.694, 0.5917, 0.6785, 0.5909, 0.6785, 0.4746, 0.5682, 0.4746, 0.5518, 0.4746, 0.5682, 0.4746, 0.5665, 0.4746, 0.5665, 0.4746, 0.5723, 0.4746, 0.5723, 0.4746, 0.5723, 0.4746, 0.5724, 0.4746, 0.5724, 0.4746, 0.5723, 0.4747, 0.5518, 0.4748, 0.5518, 0.4747, 0.5518, 0.4746, 0.5665, 0.4746, 0.5518, 0.4746, 0.5518, 0.4746, 0.5518, 0.4676, 0.6243, 0.4683, 0.6243, 0.4683, 0.6242, 0.4676, 0.6242, 0.5909, 0.6785, 0.5909, 0.662, 0.5909, 0.662, 0.5878, 0.662, 0.5878, 0.6785, 0.5909, 0.6785, 0.4645, 0.7074, 0.4676, 0.7074, 0.4676, 0.6908, 0.4645, 0.6908, 0.5909, 0.694, 0.5909, 0.6785, 0.5878, 0.6785, 0.5878, 0.694, 0.4691, 0.5789, 0.4691, 0.579, 0.4691, 0.5954, 0.4691, 0.5789, 0.4691, 0.5955, 0.4691, 0.5954, 0.4691, 0.5955, 0.504, 0.6977, 0.501, 0.6977, 0.501, 0.6978, 0.501, 0.7036, 0.504, 0.7036, 0.4645, 0.6391, 0.4676, 0.6391, 0.4676, 0.6243, 0.4676, 0.6242, 0.4645, 0.6242, 0.4746, 0.5518, 0.4746, 0.5665, 0.4746, 0.5518, 0.4691, 0.5789, 0.4691, 0.5782, 0.4691, 0.5789, 0.4909, 0.6539, 0.5058, 0.6539, 0.5058, 0.6456, 0.4903, 0.6456, 0.4903, 0.6539, 0.4747, 0.5518, 0.4747, 0.5683, 0.4747, 0.5683, 0.4747, 0.5518, 0.4747, 0.5518, 0.4746, 0.5518, 0.4746, 0.5518, 0.4746, 0.5683, 0.4746, 0.5683, 0.4754, 0.6539, 0.4903, 0.6539, 0.4903, 0.6456, 0.4748, 0.6456, 0.4748, 0.6539, 0.4903, 0.6102, 0.4748, 0.6102, 0.4748, 0.6103, 0.4748, 0.6268, 0.4903, 0.6268, 0.4902, 0.6102, 0.4903, 0.6102, 0.4903, 0.6267, 0.4903, 0.6102, 0.4902, 0.6102, 0.4903, 0.6268, 0.4903, 0.6102, 0.4903, 0.6267, 0.4903, 0.6268, 0.5058, 0.6252, 0.5057, 0.6251, 0.4961, 0.6103, 0.4745, 0.5849, 0.4745, 0.5849, 0.4737, 0.5849, 0.4737, 0.5849, 0.501, 0.6978, 0.5002, 0.6978, 0.5002, 0.7036, 0.501, 0.7036, 0.5909, 0.6785, 0.5917, 0.6785, 0.5917, 0.6785, 0.5909, 0.6785, 0.4691, 0.5789, 0.4683, 0.5789, 0.4683, 0.5954, 0.4691, 0.5954, 0.4729, 0.5667, 0.4721, 0.5667, 0.4721, 0.5672, 0.4729, 0.5672, 0.4691, 0.5954, 0.4683, 0.5954, 0.4683, 0.5955, 0.4691, 0.5955, 0.5909, 0.6785, 0.5909, 0.6785, 0.5917, 0.6785, 0.5917, 0.6785, 0.4691, 0.5518, 0.4683, 0.5518, 0.4683, 0.5601, 0.4691, 0.5601, 0.4729, 0.5518, 0.4721, 0.5518, 0.4721, 0.5667, 0.4729, 0.5667, 0.4676, 0.6038, 0.4683, 0.6038, 0.4683, 0.5955, 0.4676, 0.5955, 0.5909, 0.6785, 0.5909, 0.662, 0.5917, 0.662, 0.5917, 0.6785, 0.4748, 0.5518, 0.4748, 0.5579, 0.4748, 0.5579, 0.4748, 0.5767, 0.4748, 0.5931, 0.4748, 0.5931, 0.4748, 0.5518, 0.9596, 0.98, 0.9597, 0.98, 0.9597, 0.9794, 0.9641, 0.9794, 0.9641, 0.4913, 0.9597, 0.4913, 0.9597, 0.4906, 0.9596, 0.4906, 0.5909, 0.6288, 0.5886, 0.6288, 0.5886, 0.6452, 0.5878, 0.6452, 0.5878, 0.6454, 0.5909, 0.6454, 0.5412, 0.6186, 0.5412, 0.6374, 0.5522, 0.6374, 0.5522, 0.6186, 0.5522, 0.6186, 0.4721, 0.5955, 0.4721, 0.5953, 0.4715, 0.5953, 0.4715, 0.5789, 0.4691, 0.5789, 0.4691, 0.5954, 0.4691, 0.5955, 0.9596, 0.4906, 0.9531, 0.4906, 0.9531, 0.9787, 0.9596, 0.9787, 0.9465, 0.4906, 0.9465, 0.9787, 0.9531, 0.9787, 0.9531, 0.4906, 0.9958, 0.0, 0.9958, 0.4881, 1.0, 0.4881, 1.0, 0.0, 0.6243, 0.7939, 0.6243, 0.3058, 0.6242, 0.3058, 0.6242, 0.7939, 0.5412, 0.6374, 0.5412, 0.6496, 0.5478, 0.6496, 0.5478, 0.6537, 0.5412, 0.6537, 0.5412, 0.6538, 0.5368, 0.6538, 0.5368, 0.6539, 0.5522, 0.6539, 0.5522, 0.6374, 0.5102, 0.6892, 0.5102, 0.6893, 0.5168, 0.6893, 0.5168, 0.6935, 0.5102, 0.6935, 0.5102, 0.7057, 0.5212, 0.7057, 0.5212, 0.6891, 0.5058, 0.6891, 0.5058, 0.6892, 0.4444, 0.7026, 0.4636, 0.7026, 0.4636, 0.6824, 0.4444, 0.6824, 0.4636, 0.7026, 0.4444, 0.7026, 0.4444, 0.7228, 0.4636, 0.7228, 0.5869, 0.6657, 0.5677, 0.6657, 0.5677, 0.6859, 0.5869, 0.6859, 0.01927, 0.7032, 0.0, 0.7032, 0.0, 0.7234, 0.01927, 0.7234, 0.4941, 0.6977, 0.4748, 0.6977, 0.4748, 0.7178, 0.4941, 0.7178, 0.5869, 0.6859, 0.5677, 0.6859, 0.5677, 0.7061, 0.5869, 0.7061, 0.9806, 0.5518, 0.9806, 0.0, 0.9653, 0.0, 0.9653, 0.5518, 0.2597, 0.5518, 0.2597, 0.7892, 0.275, 0.7892, 0.275, 0.5518, 0.275, 0.5518, 0.275, 0.7892, 0.2902, 0.7892, 0.2902, 0.5518, 0.9958, 0.5518, 0.9958, 0.0, 0.9806, 0.0, 0.9806, 0.5518, 0.2395, 0.5518, 0.2395, 0.7379, 0.2597, 0.7379, 0.2597, 0.5518, 0.4251, 0.7379, 0.4251, 0.5518, 0.4058, 0.5518, 0.4058, 0.7379, 0.1992, 0.7379, 0.2193, 0.7379, 0.2193, 0.5518, 0.1992, 0.5518, 0.3287, 0.7379, 0.348, 0.7379, 0.348, 0.5518, 0.3287, 0.5518, 0.2193, 0.7379, 0.2395, 0.7379, 0.2395, 0.5518, 0.2193, 0.5518, 0.4444, 0.5518, 0.4251, 0.5518, 0.4251, 0.7379, 0.4444, 0.7379, 0.179, 0.7379, 0.1992, 0.7379, 0.1992, 0.5518, 0.179, 0.5518, 0.3673, 0.7379, 0.3866, 0.7379, 0.3866, 0.5518, 0.3673, 0.5518, 0.5677, 0.6657, 0.5878, 0.6657, 0.5878, 0.6102, 0.5677, 0.6102, 0.7071, 0.7527, 0.7071, 0.4895, 0.6869, 0.4895, 0.6869, 0.7527, 0.2902, 0.6824, 0.2902, 0.7379, 0.2902, 0.7379, 0.2902, 0.6824, 0.2902, 0.7379, 0.3063, 0.7379, 0.3095, 0.7379, 0.3095, 0.6824, 0.2902, 0.6824, 0.3063, 0.7379, 0.3095, 0.7379, 0.3095, 0.7379, 0.3287, 0.6824, 0.3287, 0.7379, 0.3287, 0.7379, 0.3287, 0.6824, 0.7283, 0.4906, 0.709, 0.4906, 0.709, 0.7538, 0.7283, 0.7538, 0.3255, 0.7379, 0.3287, 0.7379, 0.3287, 0.6824, 0.3095, 0.6824, 0.3095, 0.7379, 0.4746, 0.5518, 0.4746, 0.5719, 0.4746, 0.5719, 0.4746, 0.5518, 0.4748, 0.5518, 0.4646, 0.5403, 0.4444, 0.5403, 0.2374, 0.5518, 0.4444, 0.6824, 0.4645, 0.6824, 0.4645, 0.5518, 0.4444, 0.5518, 0.3095, 0.7379, 0.3095, 0.5518, 0.2902, 0.5518, 0.2902, 0.6824, 0.3095, 0.6824, 0.3095, 0.7379, 0.3095, 0.7379, 0.3095, 0.6824, 0.3287, 0.6824, 0.3287, 0.5518, 0.3095, 0.5518, 0.3095, 0.7379, 0.3095, 0.7379, 0.03043, 0.5403, 0.01025, 0.5403, 0.01025, 0.5403, 0.0, 0.5518, 0.2374, 0.5518, 0.03043, 0.5403, 0.2076, 0.5403, 0.2076, 0.521, 0.03043, 0.521, 0.03043, 0.521, 0.03043, 0.5242, 0.03043, 0.5403, 0.2374, 0.5518, 0.2278, 0.5403, 0.1386, 0.6824, 0.1184, 0.6824, 0.1184, 0.7379, 0.1353, 0.7379, 0.1386, 0.7379, 0.3866, 0.6073, 0.4058, 0.6073, 0.4058, 0.5518, 0.3898, 0.5518, 0.3866, 0.5518, 0.6465, 0.4895, 0.6263, 0.4895, 0.6263, 0.7527, 0.6465, 0.7527, 0.1588, 0.7379, 0.1756, 0.7379, 0.179, 0.7379, 0.179, 0.6824, 0.1588, 0.6824, 0.7475, 0.4906, 0.7283, 0.4906, 0.7283, 0.7538, 0.7475, 0.7538, 0.348, 0.7379, 0.3641, 0.7379, 0.3673, 0.7379, 0.3673, 0.6824, 0.348, 0.6824, 0.4058, 0.7379, 0.4058, 0.6073, 0.3866, 0.6073, 0.3866, 0.7379, 0.1588, 0.6824, 0.179, 0.6824, 0.179, 0.5518, 0.1588, 0.5518, 0.348, 0.6824, 0.3673, 0.6824, 0.3673, 0.5518, 0.348, 0.5518, 0.0136, 0.0112, 0.03043, 0.0112, 0.2374, 0.0, 0.0, 0.0, 0.01025, 0.0112, 0.03043, 0.0112, 0.03043, 0.01441, 0.03043, 0.03047, 0.2076, 0.03047, 0.2076, 0.0112, 0.2278, 0.0112, 0.2374, 0.0, 0.4444, 0.0112, 0.4646, 0.0112, 0.4748, 0.0, 0.2374, 0.0, 0.8936, 0.4881, 0.8748, 0.4881, 0.8748, 0.9786, 0.8936, 0.9786, 0.9089, 0.9786, 0.9277, 0.9786, 0.9277, 0.4881, 0.9089, 0.4881, 0.8429, 0.9787, 0.858, 0.9787, 0.858, 0.4881, 0.8429, 0.4881, 0.8128, 0.9787, 0.8279, 0.9787, 0.8279, 0.4881, 0.8128, 0.4881, 0.1424, 0.5884, 0.1574, 0.5884, 0.1588, 0.5518, 0.1386, 0.5518, 0.1574, 0.5884, 0.1574, 0.6072, 0.1424, 0.6072, 0.1424, 0.5884, 0.1386, 0.5518, 0.1386, 0.7379, 0.1588, 0.7379, 0.1588, 0.5518, 0.1198, 0.5884, 0.1349, 0.5884, 0.1386, 0.5518, 0.1184, 0.5518, 0.1386, 0.5518, 0.1349, 0.5884, 0.1349, 0.6072, 0.1198, 0.6072, 0.1198, 0.5884, 0.1184, 0.5518, 0.1184, 0.6824, 0.1386, 0.6824, 0.9653, 0.0, 0.9465, 0.0, 0.9465, 0.4906, 0.9653, 0.4906, 0.9277, 0.4906, 0.9465, 0.4906, 0.9465, 0.0, 0.9277, 0.0, 0.8429, 0.4881, 0.8279, 0.4881, 0.8279, 0.9787, 0.8429, 0.9787, 0.9089, 0.4881, 0.8939, 0.4881, 0.8939, 0.9786, 0.9089, 0.9786, 0.6653, 0.7357, 0.6503, 0.7357, 0.6465, 0.7527, 0.6667, 0.7527, 0.6831, 0.7357, 0.668, 0.7357, 0.6667, 0.7527, 0.6869, 0.7527, 0.709, 0.0, 0.709, 0.4906, 0.7454, 0.4906, 0.7454, 0.0, 0.7454, 0.0, 0.7454, 0.4906, 0.7818, 0.4906, 0.7818, 0.0, 0.8664, 0.4881, 0.858, 0.4881, 0.858, 0.9787, 0.8664, 0.9787, 0.4646, 0.0112, 0.4646, 0.03047, 0.4599, 0.03047, 0.4599, 0.521, 0.4646, 0.521, 0.4646, 0.5403, 0.4748, 0.5518, 0.4748, 0.0, 0.4515, 0.521, 0.4515, 0.03047, 0.4444, 0.03047, 0.4444, 0.0112, 0.2374, 0.0, 0.2374, 0.5518, 0.4444, 0.5403, 0.4444, 0.521, 0.6326, 0.0, 0.6326, 0.0007706, 0.6263, 0.0007706, 0.6263, 0.4895, 0.6677, 0.4895, 0.6677, 0.0, 0.4706, 0.6391, 0.4676, 0.6391, 0.4676, 0.6593, 0.4706, 0.6593, 0.5058, 0.6689, 0.5058, 0.6891, 0.5212, 0.6891, 0.5212, 0.6705, 0.5212, 0.6705, 0.5212, 0.6891, 0.5367, 0.6891, 0.5367, 0.6705, 0.5212, 0.7243, 0.5367, 0.7243, 0.5367, 0.7041, 0.5212, 0.7057, 0.6242, 0.3058, 0.6088, 0.3058, 0.6088, 0.3083, 0.6242, 0.3083, 0.6088, 0.3058, 0.5933, 0.3058, 0.5933, 0.3083, 0.6088, 0.3083, 0.4748, 0.3058, 0.4748, 0.3058, 0.4748, 0.3058, 0.4748, 0.3058, 0.9277, 0.0, 0.9123, 0.0, 0.9123, 0.4881, 0.9123, 0.4881, 0.9277, 0.4881, 0.6088, 0.7964, 0.6242, 0.7964, 0.6242, 0.3083, 0.6088, 0.3083, 0.6088, 0.3083, 0.8044, 0.4906, 0.7961, 0.4906, 0.7961, 0.9786, 0.8044, 0.9786, 0.5933, 0.3058, 0.5933, 0.3058, 0.5933, 0.7964, 0.6088, 0.7964, 0.6088, 0.3083, 0.5933, 0.3083, 0.4676, 0.6038, 0.4676, 0.604, 0.4683, 0.604, 0.4683, 0.604, 0.4683, 0.6038, 0.4676, 0.6242, 0.4683, 0.6242, 0.4683, 0.604, 0.4683, 0.604, 0.4676, 0.604, 0.4747, 0.572, 0.4747, 0.5518, 0.4748, 0.5518, 0.4748, 0.572, 0.4747, 0.5697, 0.4747, 0.5518, 0.4747, 0.5518, 0.4747, 0.5704, 0.4683, 0.5603, 0.4684, 0.5603, 0.4691, 0.5603, 0.4691, 0.5601, 0.4683, 0.5601, 0.4691, 0.5603, 0.4684, 0.5603, 0.4683, 0.5603, 0.4683, 0.5782, 0.4691, 0.5782, 0.4676, 0.6242, 0.4676, 0.604, 0.467, 0.604, 0.467, 0.6038, 0.4645, 0.6038, 0.4645, 0.6242, 0.4645, 0.6038, 0.467, 0.6038, 0.467, 0.5955, 0.4645, 0.5955, 0.6242, 0.3058, 0.6242, 0.3058, 0.6242, 0.3083, 0.6242, 0.3083, 0.4691, 0.5603, 0.4691, 0.5603, 0.4691, 0.5782, 0.5058, 0.6456, 0.5058, 0.6454, 0.4903, 0.6454, 0.4903, 0.6456, 0.4903, 0.6454, 0.5058, 0.6454, 0.5058, 0.6252, 0.4903, 0.6268, 0.4903, 0.6456, 0.4903, 0.6454, 0.4748, 0.6454, 0.4748, 0.6456, 0.4748, 0.6454, 0.4903, 0.6454, 0.4903, 0.6268, 0.4748, 0.6268, 0.4748, 0.6275, 0.6244, 0.3058, 0.6244, 0.7945, 0.6244, 0.7945, 0.6244, 0.3058, 0.4748, 0.5518, 0.4748, 0.5682, 0.4748, 0.5868, 0.4748, 0.5868, 0.4748, 0.5518, 0.8725, 0.4899, 0.8725, 0.9787, 0.8747, 0.9787, 0.8747, 0.4881, 0.8664, 0.4881, 0.8664, 0.4899, 0.5102, 0.7057, 0.5102, 0.7243, 0.5212, 0.7243, 0.5212, 0.7057, 0.5909, 0.6102, 0.5886, 0.6102, 0.5886, 0.6288, 0.5909, 0.6288, 0.4746, 0.5536, 0.4746, 0.5518, 0.4746, 0.5518, 0.4746, 0.5536, 0.9123, 0.0, 0.9012, 0.0, 0.9012, 0.4881, 0.9123, 0.4881, 0.4697, 0.5603, 0.4691, 0.5603, 0.4691, 0.5782, 0.4691, 0.5789, 0.4715, 0.5789, 0.4715, 0.5601, 0.4697, 0.5601, 0.8438, 0.4881, 0.8438, 1.812e-05, 0.8436, 1.812e-05, 0.8436, 0.0, 0.825, 0.0, 0.8128, 0.0, 0.8128, 0.4881, 0.825, 0.4881, 0.4676, 0.604, 0.4676, 0.604, 0.4683, 0.604, 0.7489, 0.5784, 0.7489, 0.5629, 0.7489, 0.5629, 0.7481, 0.5629, 0.7481, 0.5629, 0.7475, 0.5629, 0.7475, 0.5938, 0.7481, 0.5938, 0.7481, 0.5938, 0.7481, 0.5938, 0.7489, 0.5938, 0.7489, 0.5938, 0.6467, 0.6494, 0.6467, 0.6494, 0.6465, 0.6494, 0.6465, 0.6804, 0.6467, 0.6804, 0.655, 0.6804, 0.655, 0.6804, 0.655, 0.6649, 0.655, 0.6649, 0.655, 0.6494, 0.655, 0.6494, 0.674, 0.0, 0.674, 0.0007706, 0.6677, 0.0007706, 0.6677, 0.4895, 0.709, 0.4895, 0.709, 0.0, 0.4736, 0.6391, 0.4706, 0.6391, 0.4706, 0.6593, 0.4736, 0.6593, 0.5367, 0.6689, 0.5367, 0.6891, 0.5522, 0.6891, 0.5522, 0.6705, 0.5522, 0.6705, 0.5522, 0.6891, 0.5677, 0.6891, 0.5677, 0.6705, 0.5521, 0.7243, 0.5676, 0.7243, 0.5676, 0.7041, 0.5522, 0.7057, 0.8128, 0.0, 0.7973, 0.0, 0.7973, 0.002467, 0.8128, 0.002467, 0.7973, 0.0, 0.7818, 0.0, 0.7818, 0.002467, 0.7973, 0.002467, 0.7973, 0.002467, 0.7973, 0.0, 0.7973, 0.0, 0.7973, 0.002467, 0.9012, 0.0, 0.8858, 0.0, 0.8858, 0.4881, 0.8858, 0.4881, 0.9012, 0.4881, 0.7973, 0.4906, 0.8128, 0.4906, 0.8128, 0.002467, 0.7973, 0.002467, 0.7973, 0.002467, 0.7961, 0.4906, 0.7878, 0.4906, 0.7878, 0.9786, 0.7961, 0.9786, 0.7818, 0.0, 0.7818, 0.0, 0.7818, 0.4906, 0.7973, 0.4906, 0.7973, 0.002467, 0.7818, 0.002467, 0.4714, 0.6242, 0.4721, 0.6242, 0.4721, 0.604, 0.4719, 0.604, 0.4714, 0.604, 0.4719, 0.604, 0.4721, 0.604, 0.4721, 0.6038, 0.4714, 0.6038, 0.4714, 0.604, 0.4748, 0.572, 0.4748, 0.5518, 0.4748, 0.5518, 0.4748, 0.572, 0.4747, 0.5697, 0.4747, 0.5518, 0.4747, 0.5518, 0.4747, 0.5704, 0.4683, 0.5869, 0.4678, 0.5869, 0.4676, 0.5869, 0.4676, 0.5871, 0.4683, 0.5871, 0.4676, 0.5869, 0.4678, 0.5869, 0.4683, 0.5869, 0.4683, 0.569, 0.4676, 0.569, 0.4714, 0.604, 0.4708, 0.604, 0.4708, 0.6038, 0.4683, 0.6038, 0.4683, 0.6242, 0.4714, 0.6242, 0.4683, 0.6038, 0.4708, 0.6038, 0.4708, 0.5955, 0.4683, 0.5955, 0.8128, 0.0, 0.8128, 0.0, 0.8128, 0.002467, 0.8128, 0.002467, 0.4676, 0.5869, 0.4676, 0.5869, 0.4676, 0.569, 0.5368, 0.6456, 0.5368, 0.6454, 0.5213, 0.6454, 0.5213, 0.6456, 0.5213, 0.6454, 0.5368, 0.6454, 0.5367, 0.6252, 0.5213, 0.6268, 0.5213, 0.6456, 0.5213, 0.6454, 0.5058, 0.6454, 0.5058, 0.6456, 0.5058, 0.6454, 0.5213, 0.6454, 0.5213, 0.6268, 0.5058, 0.6268, 0.5058, 0.6275, 0.6244, 0.3058, 0.6244, 0.7945, 0.6244, 0.7945, 0.6244, 0.3058, 0.4748, 0.5518, 0.4748, 0.5682, 0.4748, 0.5868, 0.4748, 0.5868, 0.4748, 0.5518, 0.8106, 0.4924, 0.8106, 0.9811, 0.8128, 0.9811, 0.8128, 0.4906, 0.8044, 0.4906, 0.8044, 0.4924, 0.5412, 0.7057, 0.5411, 0.7243, 0.5521, 0.7243, 0.5522, 0.7057, 0.4676, 0.6391, 0.4653, 0.6391, 0.4653, 0.6577, 0.4676, 0.6577, 0.4748, 0.3058, 0.4748, 0.3058, 0.4748, 0.3058, 0.4748, 0.3058, 0.8858, 0.0, 0.8748, 0.0, 0.8748, 0.4881, 0.8858, 0.4881, 0.467, 0.5869, 0.4676, 0.5869, 0.4676, 0.569, 0.4676, 0.5683, 0.4652, 0.5683, 0.4652, 0.5871, 0.467, 0.5871, 0.8748, 0.4881, 0.8748, 1.812e-05, 0.8746, 1.812e-05, 0.8746, 0.0, 0.856, 0.0, 0.8438, 0.0, 0.8438, 0.4881, 0.856, 0.4881, 0.7475, 0.5938, 0.7475, 0.6244, 0.7481, 0.6244, 0.7486, 0.6244, 0.7489, 0.6244, 0.7489, 0.6399, 0.7489, 0.6554, 0.7484, 0.6554, 0.7481, 0.6554, 0.7481, 0.6554, 0.7481, 0.6554, 0.7475, 0.6554, 0.7475, 0.7538, 0.7668, 0.7538, 0.7668, 0.4906, 0.7475, 0.4906, 0.7475, 0.5629, 0.7481, 0.5629, 0.7489, 0.5629, 0.7489, 0.5629, 0.7489, 0.5784, 0.7489, 0.5938, 0.7489, 0.5938, 0.7481, 0.5938, 0.7481, 0.5938, 0.7481, 0.5938, 0.7489, 0.6399, 0.7489, 0.6244, 0.7486, 0.6244, 0.7481, 0.6244, 0.7481, 0.6244, 0.7475, 0.6244, 0.7475, 0.6554, 0.7481, 0.6554, 0.7481, 0.6554, 0.7481, 0.6554, 0.7484, 0.6554, 0.7489, 0.6554, 0.7481, 0.6244, 0.7481, 0.6244, 0.7486, 0.6244, 0.7853, 0.6554, 0.7853, 0.6554, 0.783, 0.6554, 0.783, 0.6399, 0.783, 0.6244, 0.7861, 0.6244, 0.7861, 0.6399, 0.7861, 0.6509, 0.7861, 0.6509, 0.7861, 0.5939, 0.7853, 0.5939, 0.7853, 0.5938, 0.783, 0.5938, 0.783, 0.5784, 0.783, 0.5629, 0.7861, 0.5629, 0.7861, 0.5784, 0.7861, 0.5894, 0.7861, 0.5894, 0.7861, 0.4906, 0.7668, 0.4906, 0.7668, 0.7538, 0.7861, 0.7538, 0.7861, 0.6554, 0.6503, 0.7169, 0.6653, 0.7169, 0.6653, 0.7357, 0.6667, 0.7527, 0.6667, 0.4895, 0.662, 0.4895, 0.662, 0.5259, 0.6536, 0.5259, 0.6536, 0.4895, 0.6465, 0.4895, 0.6465, 0.5879, 0.6467, 0.5879, 0.6467, 0.5879, 0.655, 0.5879, 0.655, 0.5879, 0.655, 0.6033, 0.655, 0.6033, 0.655, 0.6188, 0.655, 0.6188, 0.6467, 0.6188, 0.6465, 0.6188, 0.6465, 0.6494, 0.6467, 0.6494, 0.6467, 0.6494, 0.655, 0.6494, 0.655, 0.6494, 0.655, 0.6649, 0.655, 0.6649, 0.655, 0.6804, 0.655, 0.6804, 0.6467, 0.6804, 0.6465, 0.6804, 0.6465, 0.7527, 0.6503, 0.7357, 0.655, 0.6188, 0.655, 0.6188, 0.655, 0.6033, 0.655, 0.6033, 0.655, 0.5879, 0.655, 0.5879, 0.6467, 0.5879, 0.6467, 0.5879, 0.6465, 0.5879, 0.6465, 0.6188, 0.6467, 0.6188, 0.6869, 0.6494, 0.6869, 0.5923, 0.6867, 0.5923, 0.6867, 0.6033, 0.6867, 0.6188, 0.6783, 0.6188, 0.6783, 0.6033, 0.6783, 0.5879, 0.6806, 0.5879, 0.6806, 0.5879, 0.6869, 0.5879, 0.6869, 0.4895, 0.6797, 0.4895, 0.6797, 0.5259, 0.6714, 0.5259, 0.6714, 0.4895, 0.6667, 0.4895, 0.6667, 0.7527, 0.668, 0.7357, 0.668, 0.7169, 0.6831, 0.7169, 0.6831, 0.7357, 0.6869, 0.7527, 0.6869, 0.6539, 0.6867, 0.6539, 0.6867, 0.6649, 0.6867, 0.6804, 0.6783, 0.6804, 0.6783, 0.6649, 0.6783, 0.6494, 0.6806, 0.6494, 0.6806, 0.6494, 0.6263, 0.1529, 0.6263, 0.1385, 0.6263, 0.0, 0.4748, 0.0, 0.4748, 0.1529, 0.0, 0.7032, 0.1184, 0.7032, 0.1184, 0.5518, 0.0, 0.5518, 0.4748, 0.3058, 0.6263, 0.3058, 0.6263, 0.1529, 0.4748, 0.1529, 0.5933, 0.4587, 0.4748, 0.4587, 0.4748, 0.6102, 0.5933, 0.6102, 0.222, 0.03502, 0.222, 0.1535, 0.06913, 0.1535, 0.06913, 0.03502, 0.2076, 0.03502, 0.2076, 0.03047, 0.03043, 0.03047, 0.02707, 0.03047, 0.01025, 0.03047, 0.01025, 0.02727, 0.01025, 0.0112, 0.0, 0.0, 0.0, 0.5518, 0.01025, 0.5403, 0.01025, 0.5371, 0.01025, 0.521, 0.01025, 0.521, 0.03043, 0.521, 0.2076, 0.521, 0.2278, 0.521, 0.2278, 0.5403, 0.2374, 0.5518, 0.2374, 0.0, 0.2278, 0.0112, 0.2278, 0.03047, 0.2076, 0.03047, 0.2076, 0.03502, 0.222, 0.03502, 0.2278, 0.03047])
me_cube.materials.append(mat_material)
me_cube.use_remesh_preserve_volume = False
me_cube.use_remesh_preserve_attributes = False
me_cube.use_mirror_vertex_groups = False
me_cube.update()

# ---- objects
ob_cube = bpy.data.objects.new('Cube', me_cube)

# ---- transforms, parenting, visibility, modifiers, constraints
ob_cube.location = (0.0, 0.0, 0.0)
ob_cube.scale = (0.4646, 0.4646, 0.4646)
ob_cube.lock_rotations_4d = False
ob_cube.empty_display_type = 'ARROWS'
ob_cube.lineart.crease_threshold = 0.0

# ---- collection membership
col_collection.objects.link(ob_cube)

# ---- scene / render settings (as saved in the file)
scene.frame_start = 1; scene.frame_end = 250; scene.frame_set(1)
scene.render.engine = 'BLENDER_EEVEE_NEXT'
scene.cycles.use_denoising = False
scene.cycles.samples = 128
scene.cycles.sampling_pattern = 'TABULATED_SOBOL'
scene.cycles.use_adaptive_sampling = False
scene.cycles.use_light_tree = False
scene.view_settings.view_transform = 'Filmic'
bpy.context.view_layer.update()

# ---- added for rendering (the .blend has no active camera and no usable light): camera, sun
cam_auto = bpy.data.cameras.new('AutoCamera')
cam_auto.lens = 50.0
cam_auto.sensor_width = 36.0
cam_auto.clip_end = 1000.0
ob_auto_camera = bpy.data.objects.new('AutoCamera', cam_auto)
scene.collection.objects.link(ob_auto_camera)
ob_auto_camera.location = (13.2343, -12.3109, 11.583)
ob_auto_camera.rotation_euler = (1.09748, -7.21219e-08, 0.694738)
scene.camera = ob_auto_camera
light_auto_sun = bpy.data.lights.new('AutoSun', 'SUN')
light_auto_sun.energy = 3.0
light_auto_sun.angle = 0.0523599
ob_auto_sun = bpy.data.objects.new('AutoSun', light_auto_sun)
scene.collection.objects.link(ob_auto_sun)
ob_auto_sun.rotation_euler = (0.872665, 0.174533, 0.523599)
bpy.context.view_layer.update()
